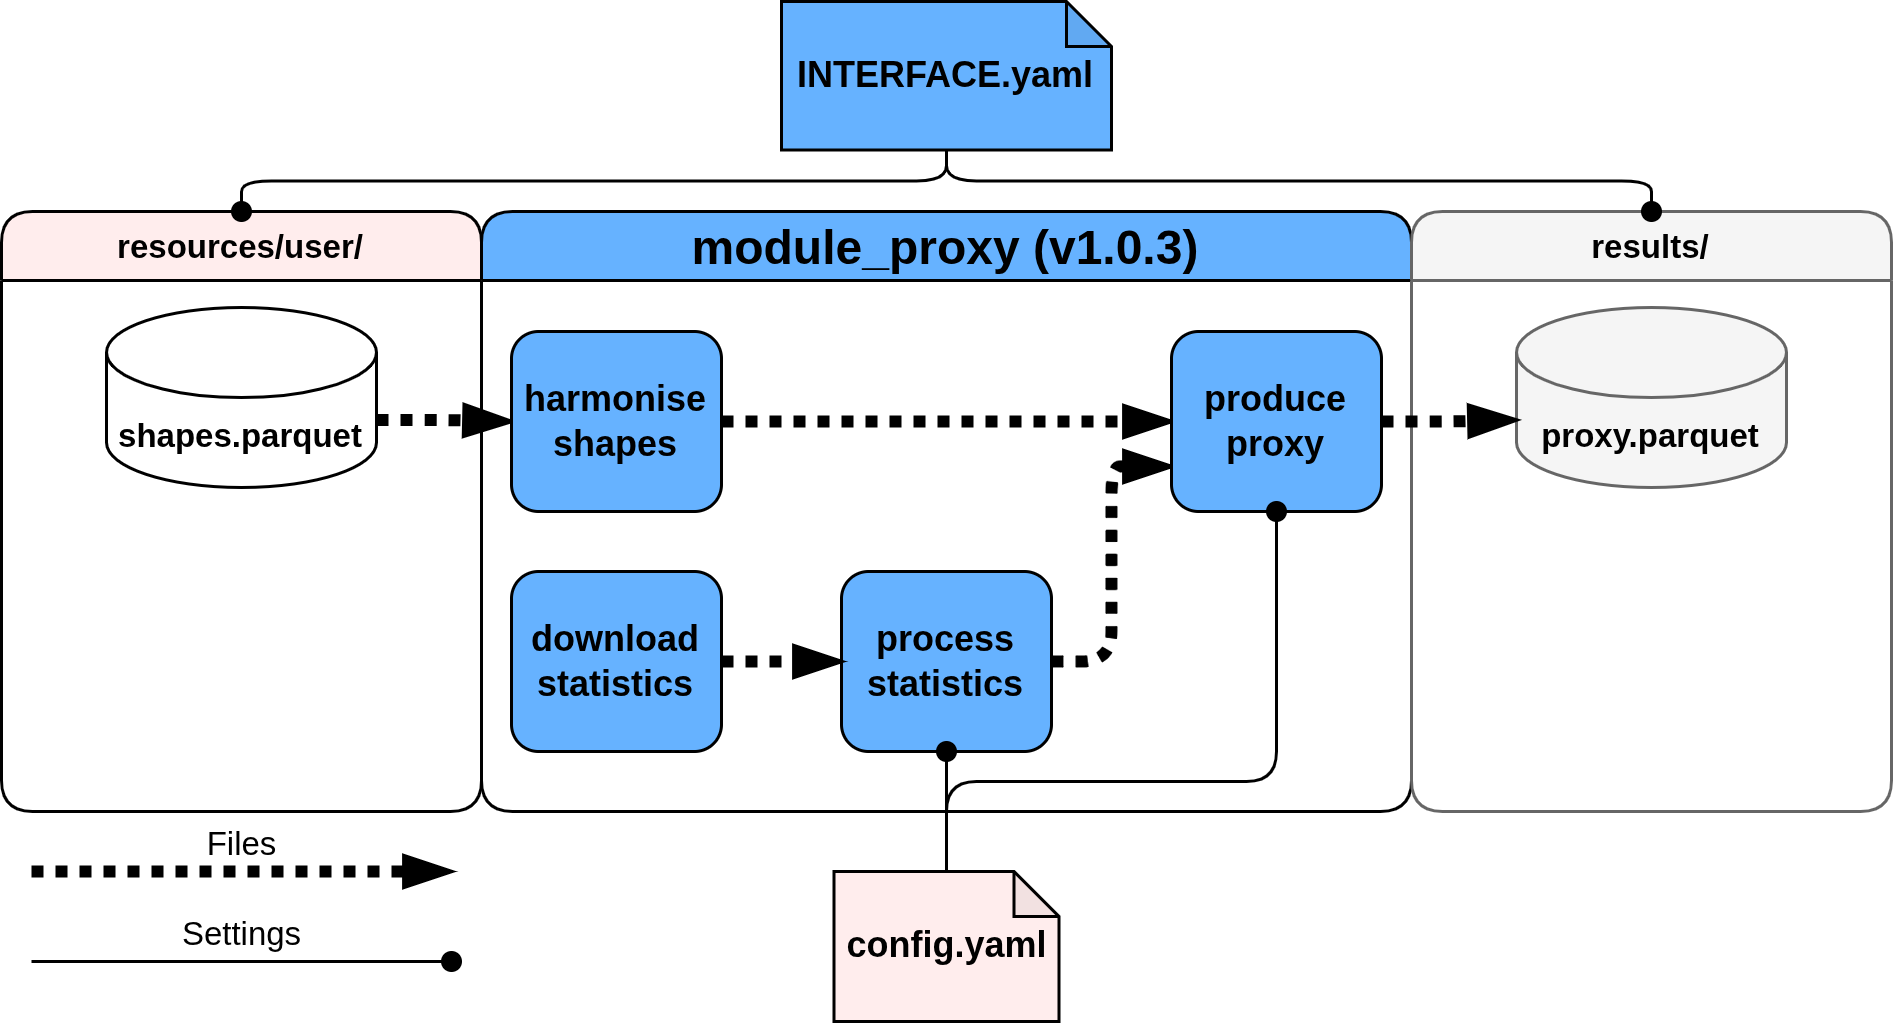

The diagram above was exported from draw.io. Its source (the exported page's mxGraphModel, read from the mxfile embedded in the PNG):
<mxGraphModel dx="-550" dy="556" grid="1" gridSize="10" guides="1" tooltips="1" connect="1" arrows="1" fold="1" page="1" pageScale="1" pageWidth="850" pageHeight="1100" math="0" shadow="0">
  <root>
    <mxCell id="0" />
    <mxCell id="1" parent="0" />
    <mxCell id="3" style="edgeStyle=orthogonalEdgeStyle;shape=connector;rounded=1;orthogonalLoop=1;jettySize=auto;html=1;entryX=0;entryY=0.5;entryDx=0;entryDy=0;shadow=0;strokeColor=default;strokeWidth=4;align=center;verticalAlign=middle;fontFamily=Helvetica;fontSize=11;fontColor=default;labelBackgroundColor=default;elbow=vertical;endArrow=blockThin;endFill=1;flowAnimation=0;dashed=1;dashPattern=1 1;curved=0;exitX=1;exitY=0;exitDx=0;exitDy=37.5;exitPerimeter=0;" parent="1" source="36" target="12" edge="1">
      <mxGeometry relative="1" as="geometry">
        <mxPoint x="1051" y="139.25" as="sourcePoint" />
      </mxGeometry>
    </mxCell>
    <mxCell id="10" value="module_proxy (v1.0.3)" style="swimlane;whiteSpace=wrap;html=1;fontSize=16;rounded=1;fillColor=#66B2FF;strokeColor=#000000;swimlaneFillColor=none;" parent="1" vertex="1">
      <mxGeometry x="1080" y="70" width="310" height="200" as="geometry" />
    </mxCell>
    <mxCell id="31" style="edgeStyle=orthogonalEdgeStyle;shape=connector;curved=0;rounded=1;html=1;exitX=1;exitY=0.5;exitDx=0;exitDy=0;entryX=0;entryY=0.5;entryDx=0;entryDy=0;shadow=0;dashed=1;dashPattern=1 1;strokeColor=default;strokeWidth=4;align=center;verticalAlign=middle;fontFamily=Helvetica;fontSize=11;fontColor=default;labelBackgroundColor=default;elbow=vertical;endArrow=blockThin;endFill=1;flowAnimation=0;" parent="10" source="12" target="16" edge="1">
      <mxGeometry relative="1" as="geometry" />
    </mxCell>
    <mxCell id="12" value="&lt;font style=&quot;color: rgb(0, 0, 0);&quot;&gt;harmonise&lt;/font&gt;&lt;div&gt;&lt;font style=&quot;color: rgb(0, 0, 0);&quot;&gt;shapes&lt;/font&gt;&lt;/div&gt;" style="rounded=1;whiteSpace=wrap;html=1;fillColor=#66B2FF;strokeColor=#000000;swimlaneFillColor=#FFD966;fontStyle=1" parent="10" vertex="1">
      <mxGeometry x="10" y="40" width="70" height="60" as="geometry" />
    </mxCell>
    <mxCell id="30" style="edgeStyle=orthogonalEdgeStyle;shape=connector;curved=0;rounded=1;html=1;exitX=1;exitY=0.5;exitDx=0;exitDy=0;entryX=0;entryY=0.75;entryDx=0;entryDy=0;shadow=0;dashed=1;dashPattern=1 1;strokeColor=default;strokeWidth=4;align=center;verticalAlign=middle;fontFamily=Helvetica;fontSize=11;fontColor=default;labelBackgroundColor=default;elbow=vertical;endArrow=blockThin;endFill=1;flowAnimation=0;" parent="10" source="15" target="16" edge="1">
      <mxGeometry relative="1" as="geometry" />
    </mxCell>
    <mxCell id="15" value="&lt;font style=&quot;color: rgb(0, 0, 0);&quot;&gt;process&lt;/font&gt;&lt;div&gt;&lt;font style=&quot;color: rgb(0, 0, 0);&quot;&gt;statistics&lt;/font&gt;&lt;/div&gt;" style="rounded=1;whiteSpace=wrap;html=1;fillColor=#66B2FF;strokeColor=#000000;swimlaneFillColor=#FFD966;fontStyle=1" parent="10" vertex="1">
      <mxGeometry x="120" y="120" width="70" height="60" as="geometry" />
    </mxCell>
    <mxCell id="16" value="produce proxy" style="rounded=1;whiteSpace=wrap;html=1;fillColor=#66B2FF;strokeColor=#000000;swimlaneFillColor=#FFD966;fontStyle=1" parent="10" vertex="1">
      <mxGeometry x="230" y="40" width="70" height="60" as="geometry" />
    </mxCell>
    <mxCell id="29" style="edgeStyle=orthogonalEdgeStyle;shape=connector;curved=0;rounded=1;html=1;exitX=1;exitY=0.5;exitDx=0;exitDy=0;entryX=0;entryY=0.5;entryDx=0;entryDy=0;shadow=0;dashed=1;dashPattern=1 1;strokeColor=default;strokeWidth=4;align=center;verticalAlign=middle;fontFamily=Helvetica;fontSize=11;fontColor=default;labelBackgroundColor=default;elbow=vertical;endArrow=blockThin;endFill=1;flowAnimation=0;" parent="10" source="21" target="15" edge="1">
      <mxGeometry relative="1" as="geometry" />
    </mxCell>
    <mxCell id="21" value="&lt;span style=&quot;color: rgb(0, 0, 0);&quot;&gt;download&lt;/span&gt;&lt;div&gt;&lt;span style=&quot;color: rgb(0, 0, 0);&quot;&gt;statistics&lt;/span&gt;&lt;/div&gt;" style="rounded=1;whiteSpace=wrap;html=1;fillColor=#66B2FF;strokeColor=#000000;swimlaneFillColor=#FFD966;fontStyle=1" parent="10" vertex="1">
      <mxGeometry x="10" y="120" width="70" height="60" as="geometry" />
    </mxCell>
    <mxCell id="35" value="resources/user/" style="swimlane;whiteSpace=wrap;html=1;shadow=0;strokeColor=default;align=center;verticalAlign=middle;fontFamily=Helvetica;fontSize=11;fontColor=default;labelBackgroundColor=none;fillColor=#FFEDED;rounded=1;startSize=23;" parent="1" vertex="1">
      <mxGeometry x="920" y="70" width="160" height="200" as="geometry" />
    </mxCell>
    <mxCell id="36" value="shapes.parquet" style="shape=cylinder3;whiteSpace=wrap;html=1;boundedLbl=1;backgroundOutline=1;size=15;shadow=0;strokeColor=default;align=center;verticalAlign=middle;fontFamily=Helvetica;fontSize=11;fontColor=default;labelBackgroundColor=none;fillColor=default;fontStyle=1" parent="35" vertex="1">
      <mxGeometry x="35" y="32" width="90" height="60" as="geometry" />
    </mxCell>
    <mxCell id="43" value="" style="swimlane;whiteSpace=wrap;html=1;fontSize=16;rounded=1;swimlaneFillColor=none;strokeColor=none;startSize=23;fillColor=none;" parent="1" vertex="1">
      <mxGeometry x="920" y="270" width="160" height="60" as="geometry" />
    </mxCell>
    <mxCell id="44" value="Files" style="edgeStyle=orthogonalEdgeStyle;shape=connector;rounded=0;orthogonalLoop=1;jettySize=auto;html=1;shadow=0;strokeColor=#000000;strokeWidth=4;align=center;verticalAlign=bottom;fontFamily=Helvetica;fontSize=11;fontColor=default;labelBackgroundColor=none;elbow=vertical;endArrow=blockThin;endFill=1;flowAnimation=0;fillColor=#d5e8d4;dashed=1;dashPattern=1 1;" parent="43" edge="1">
      <mxGeometry relative="1" as="geometry">
        <mxPoint x="150" y="20" as="targetPoint" />
        <mxPoint x="10" y="20" as="sourcePoint" />
      </mxGeometry>
    </mxCell>
    <mxCell id="46" value="Settings" style="edgeStyle=orthogonalEdgeStyle;shape=connector;rounded=0;orthogonalLoop=1;jettySize=auto;html=1;shadow=0;strokeColor=#000000;strokeWidth=1;align=center;verticalAlign=bottom;fontFamily=Helvetica;fontSize=11;fontColor=default;labelBackgroundColor=none;elbow=vertical;endArrow=oval;endFill=1;flowAnimation=0;fillColor=#f5f5f5;" parent="43" edge="1">
      <mxGeometry relative="1" as="geometry">
        <mxPoint x="150" y="50" as="targetPoint" />
        <mxPoint x="10" y="50" as="sourcePoint" />
      </mxGeometry>
    </mxCell>
    <mxCell id="47" value="&lt;font style=&quot;color: rgb(0, 0, 0);&quot;&gt;results/&lt;/font&gt;" style="swimlane;whiteSpace=wrap;html=1;shadow=0;strokeColor=#666666;align=center;verticalAlign=middle;fontFamily=Helvetica;fontSize=11;fontColor=#333333;labelBackgroundColor=none;fillColor=#f5f5f5;rounded=1;" parent="1" vertex="1">
      <mxGeometry x="1390" y="70" width="160" height="200" as="geometry" />
    </mxCell>
    <mxCell id="48" value="&lt;font style=&quot;color: rgb(0, 0, 0);&quot;&gt;proxy.parquet&lt;/font&gt;" style="shape=cylinder3;whiteSpace=wrap;html=1;boundedLbl=1;backgroundOutline=1;size=15;shadow=0;strokeColor=#666666;align=center;verticalAlign=middle;fontFamily=Helvetica;fontSize=11;fontColor=#333333;labelBackgroundColor=none;fillColor=#f5f5f5;fontStyle=1" parent="47" vertex="1">
      <mxGeometry x="35" y="32" width="90" height="60" as="geometry" />
    </mxCell>
    <mxCell id="50" style="edgeStyle=orthogonalEdgeStyle;shape=connector;curved=0;rounded=1;html=1;exitX=1;exitY=0.5;exitDx=0;exitDy=0;entryX=0;entryY=0;entryDx=0;entryDy=37.49999999999999;entryPerimeter=0;shadow=0;dashed=1;dashPattern=1 1;strokeColor=default;strokeWidth=4;align=center;verticalAlign=middle;fontFamily=Helvetica;fontSize=11;fontColor=default;labelBackgroundColor=default;elbow=vertical;endArrow=blockThin;endFill=1;flowAnimation=0;" parent="1" source="16" target="48" edge="1">
      <mxGeometry relative="1" as="geometry" />
    </mxCell>
    <mxCell id="51" style="edgeStyle=orthogonalEdgeStyle;shape=connector;rounded=1;html=1;exitX=0.5;exitY=0;exitDx=0;exitDy=0;exitPerimeter=0;shadow=0;strokeColor=default;strokeWidth=1;align=center;verticalAlign=middle;fontFamily=Helvetica;fontSize=11;fontColor=default;labelBackgroundColor=default;elbow=vertical;endArrow=oval;endFill=1;flowAnimation=0;" parent="1" source="37" target="15" edge="1">
      <mxGeometry relative="1" as="geometry" />
    </mxCell>
    <mxCell id="52" style="edgeStyle=orthogonalEdgeStyle;shape=connector;rounded=1;html=1;exitX=0.5;exitY=0;exitDx=0;exitDy=0;exitPerimeter=0;shadow=0;strokeColor=default;strokeWidth=1;align=center;verticalAlign=middle;fontFamily=Helvetica;fontSize=11;fontColor=default;labelBackgroundColor=default;elbow=vertical;endArrow=oval;endFill=1;flowAnimation=0;" parent="1" source="37" target="16" edge="1">
      <mxGeometry relative="1" as="geometry">
        <Array as="points">
          <mxPoint x="1235" y="260" />
          <mxPoint x="1345" y="260" />
        </Array>
      </mxGeometry>
    </mxCell>
    <mxCell id="37" value="config.yaml" style="shape=note;whiteSpace=wrap;html=1;backgroundOutline=1;darkOpacity=0.05;shadow=0;size=15;fontStyle=1;fillColor=#FFEDED;" parent="1" vertex="1">
      <mxGeometry x="1197.5" y="290" width="75" height="50" as="geometry" />
    </mxCell>
    <mxCell id="55" style="edgeStyle=orthogonalEdgeStyle;shape=connector;rounded=1;html=1;exitX=0.5;exitY=1;exitDx=0;exitDy=0;exitPerimeter=0;entryX=0.5;entryY=0;entryDx=0;entryDy=0;shadow=0;strokeColor=default;strokeWidth=1;align=center;verticalAlign=middle;fontFamily=Helvetica;fontSize=11;fontColor=default;labelBackgroundColor=default;elbow=vertical;endArrow=oval;endFill=1;flowAnimation=0;" parent="1" source="54" target="47" edge="1">
      <mxGeometry relative="1" as="geometry" />
    </mxCell>
    <mxCell id="56" style="edgeStyle=orthogonalEdgeStyle;shape=connector;rounded=1;html=1;exitX=0.5;exitY=1;exitDx=0;exitDy=0;exitPerimeter=0;shadow=0;strokeColor=default;strokeWidth=1;align=center;verticalAlign=middle;fontFamily=Helvetica;fontSize=11;fontColor=default;labelBackgroundColor=default;elbow=vertical;endArrow=oval;endFill=1;flowAnimation=0;" parent="1" source="54" target="35" edge="1">
      <mxGeometry relative="1" as="geometry" />
    </mxCell>
    <mxCell id="54" value="INTERFACE.yaml" style="shape=note;whiteSpace=wrap;html=1;backgroundOutline=1;darkOpacity=0.05;shadow=0;size=15;fontStyle=1;fillColor=#66B2FF;" parent="1" vertex="1">
      <mxGeometry x="1180" width="110" height="49.5" as="geometry" />
    </mxCell>
  </root>
</mxGraphModel>